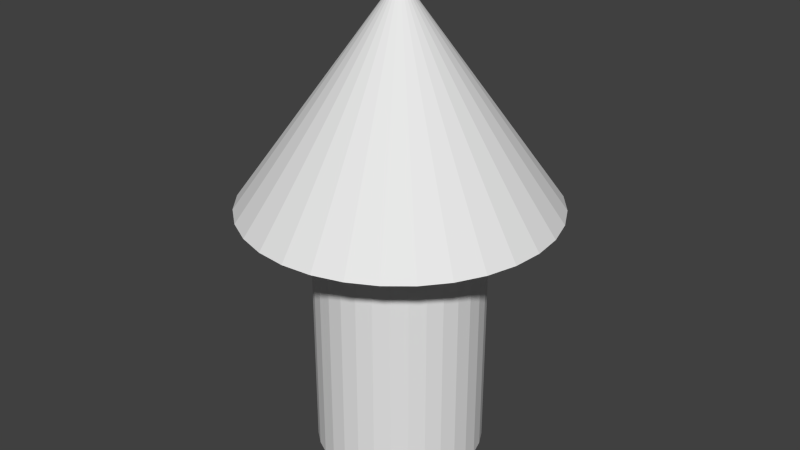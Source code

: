 # Source: arrow.blend  (saved by Blender 2.68.0; exported with 4.5.12 LTS)
import bpy
from mathutils import Matrix  # noqa: F401  (used for matrix-valued properties, if any)

bpy.ops.wm.read_factory_settings(use_empty=True)
scene = bpy.context.scene
scene.name = 'Scene'

# ---- collections
col_collection_1 = bpy.data.collections.new('Collection 1'); scene.collection.children.link(col_collection_1)

# ---- world
world_world = bpy.data.worlds.new('World'); scene.world = world_world
world_world.color = (0.05088, 0.05088, 0.05088)
world_world.use_sun_shadow = False
world_world.sun_shadow_jitter_overblur = 0.0
world_world.cycles.sampling_method = 'MANUAL'
world_world.cycles.sample_map_resolution = 256

# ---- meshes
me_cylinder = bpy.data.meshes.new('Cylinder')
me_cylinder.from_pydata([(0.0, 1.0, -2.074), (0.0, 1.0, 1.0), (0.1951, 0.9808, -2.074), (0.1951, 0.9808, 1.0), (0.3827, 0.9239, -2.074), (0.3827, 0.9239, 1.0), (0.5556, 0.8315, -2.074), (0.5556, 0.8315, 1.0), (0.7071, 0.7071, -2.074), (0.7071, 0.7071, 1.0), (0.8315, 0.5556, -2.074), (0.8315, 0.5556, 1.0), (0.9239, 0.3827, -2.074), (0.9239, 0.3827, 1.0), (0.9808, 0.1951, -2.074), (0.9808, 0.1951, 1.0), (1.0, 7.55e-08, -2.074), (1.0, 7.55e-08, 1.0), (0.9808, -0.1951, -2.074), (0.9808, -0.1951, 1.0), (0.9239, -0.3827, -2.074), (0.9239, -0.3827, 1.0), (0.8315, -0.5556, -2.074), (0.8315, -0.5556, 1.0), (0.7071, -0.7071, -2.074), (0.7071, -0.7071, 1.0), (0.5556, -0.8315, -2.074), (0.5556, -0.8315, 1.0), (0.3827, -0.9239, -2.074), (0.3827, -0.9239, 1.0), (0.1951, -0.9808, -2.074), (0.1951, -0.9808, 1.0), (-3.258e-07, -1.0, -2.074), (-3.258e-07, -1.0, 1.0), (-0.1951, -0.9808, -2.074), (-0.1951, -0.9808, 1.0), (-0.3827, -0.9239, -2.074), (-0.3827, -0.9239, 1.0), (-0.5556, -0.8315, -2.074), (-0.5556, -0.8315, 1.0), (-0.7071, -0.7071, -2.074), (-0.7071, -0.7071, 1.0), (-0.8315, -0.5556, -2.074), (-0.8315, -0.5556, 1.0), (-0.9239, -0.3827, -2.074), (-0.9239, -0.3827, 1.0), (-0.9808, -0.1951, -2.074), (-0.9808, -0.1951, 1.0), (-1.0, 9.656e-07, -2.074), (-1.0, 9.656e-07, 1.0), (-0.9808, 0.1951, -2.074), (-0.9808, 0.1951, 1.0), (-0.9239, 0.3827, -2.074), (-0.9239, 0.3827, 1.0), (-0.8315, 0.5556, -2.074), (-0.8315, 0.5556, 1.0), (-0.7071, 0.7071, -2.074), (-0.7071, 0.7071, 1.0), (-0.5556, 0.8315, -2.074), (-0.5556, 0.8315, 1.0), (-0.3827, 0.9239, -2.074), (-0.3827, 0.9239, 1.0), (-0.1951, 0.9808, -2.074), (-0.1951, 0.9808, 1.0), (-9.902e-08, 1.834, 1.0), (0.3578, 1.799, 1.0), (0.7018, 1.694, 1.0), (1.019, 1.525, 1.0), (1.297, 1.297, 1.0), (1.525, 1.019, 1.0), (1.694, 0.7018, 1.0), (1.799, 0.3578, 1.0), (1.834, -9.919e-08, 1.0), (1.799, -0.3578, 1.0), (1.694, -0.7018, 1.0), (1.525, -1.019, 1.0), (1.297, -1.297, 1.0), (1.019, -1.525, 1.0), (0.7018, -1.694, 1.0), (0.3578, -1.799, 1.0), (-6.966e-07, -1.834, 1.0), (-0.3578, -1.799, 1.0), (-0.7018, -1.694, 1.0), (-1.019, -1.525, 1.0), (-1.297, -1.297, 1.0), (-1.525, -1.019, 1.0), (-1.694, -0.7018, 1.0), (-1.799, -0.3578, 1.0), (-1.834, 1.533e-06, 1.0), (-1.799, 0.3578, 1.0), (-1.694, 0.7018, 1.0), (-1.525, 1.019, 1.0), (-1.297, 1.297, 1.0), (-1.019, 1.525, 1.0), (-0.7018, 1.694, 1.0), (-0.3578, 1.799, 1.0), (8.532e-08, 0.01874, 3.523), (0.003657, 0.01838, 3.523), (0.007173, 0.01732, 3.523), (0.01041, 0.01558, 3.523), (0.01325, 0.01325, 3.523), (0.01558, 0.01041, 3.523), (0.01732, 0.007173, 3.523), (0.01838, 0.003657, 3.523), (0.01874, 3.022e-07, 3.523), (0.01838, -0.003656, 3.523), (0.01732, -0.007172, 3.523), (0.01558, -0.01041, 3.523), (0.01325, -0.01325, 3.523), (0.01041, -0.01558, 3.523), (0.007173, -0.01732, 3.523), (0.003657, -0.01838, 3.523), (7.921e-08, -0.01874, 3.523), (-0.003657, -0.01838, 3.523), (-0.007173, -0.01732, 3.523), (-0.01041, -0.01558, 3.523), (-0.01325, -0.01325, 3.523), (-0.01558, -0.01041, 3.523), (-0.01732, -0.007172, 3.523), (-0.01838, -0.003656, 3.523), (-0.01874, 3.188e-07, 3.523), (-0.01838, 0.003657, 3.523), (-0.01732, 0.007173, 3.523), (-0.01558, 0.01041, 3.523), (-0.01325, 0.01325, 3.523), (-0.01041, 0.01558, 3.523), (-0.007173, 0.01732, 3.523), (-0.003657, 0.01838, 3.523)], [], [(0, 1, 3, 2), (2, 3, 5, 4), (4, 5, 7, 6), (6, 7, 9, 8), (8, 9, 11, 10), (10, 11, 13, 12), (12, 13, 15, 14), (14, 15, 17, 16), (16, 17, 19, 18), (18, 19, 21, 20), (20, 21, 23, 22), (22, 23, 25, 24), (24, 25, 27, 26), (26, 27, 29, 28), (28, 29, 31, 30), (30, 31, 33, 32), (32, 33, 35, 34), (34, 35, 37, 36), (36, 37, 39, 38), (38, 39, 41, 40), (40, 41, 43, 42), (42, 43, 45, 44), (44, 45, 47, 46), (46, 47, 49, 48), (48, 49, 51, 50), (50, 51, 53, 52), (52, 53, 55, 54), (54, 55, 57, 56), (56, 57, 59, 58), (58, 59, 61, 60), (19, 17, 72, 73), (62, 63, 1, 0), (60, 61, 63, 62), (0, 2, 4, 6, 8, 10, 12, 14, 16, 18, 20, 22, 24, 26, 28, 30, 32, 34, 36, 38, 40, 42, 44, 46, 48, 50, 52, 54, 56, 58, 60, 62), (94, 93, 125, 126), (17, 15, 71, 72), (15, 13, 70, 71), (13, 11, 69, 70), (11, 9, 68, 69), (9, 7, 67, 68), (7, 5, 66, 67), (5, 3, 65, 66), (1, 63, 95, 64), (63, 61, 94, 95), (61, 59, 93, 94), (59, 57, 92, 93), (57, 55, 91, 92), (55, 53, 90, 91), (53, 51, 89, 90), (51, 49, 88, 89), (49, 47, 87, 88), (47, 45, 86, 87), (3, 1, 64, 65), (45, 43, 85, 86), (43, 41, 84, 85), (41, 39, 83, 84), (39, 37, 82, 83), (37, 35, 81, 82), (35, 33, 80, 81), (33, 31, 79, 80), (31, 29, 78, 79), (29, 27, 77, 78), (27, 25, 76, 77), (25, 23, 75, 76), (23, 21, 74, 75), (21, 19, 73, 74), (97, 96, 127, 126, 125, 124, 123, 122, 121, 120, 119, 118, 117, 116, 115, 114, 113, 112, 111, 110, 109, 108, 107, 106, 105, 104, 103, 102, 101, 100, 99, 98), (91, 90, 122, 123), (88, 87, 119, 120), (85, 84, 116, 117), (82, 81, 113, 114), (79, 78, 110, 111), (76, 75, 107, 108), (73, 72, 104, 105), (70, 69, 101, 102), (67, 66, 98, 99), (64, 95, 127, 96), (93, 92, 124, 125), (90, 89, 121, 122), (87, 86, 118, 119), (84, 83, 115, 116), (81, 80, 112, 113), (78, 77, 109, 110), (75, 74, 106, 107), (72, 71, 103, 104), (69, 68, 100, 101), (66, 65, 97, 98), (95, 94, 126, 127), (92, 91, 123, 124), (89, 88, 120, 121), (86, 85, 117, 118), (83, 82, 114, 115), (80, 79, 111, 112), (77, 76, 108, 109), (74, 73, 105, 106), (71, 70, 102, 103), (68, 67, 99, 100), (65, 64, 96, 97)])
_uv = me_cylinder.uv_layers.new(name='UVMap')
_uv.uv.foreach_set('vector', [0.9285, 0.7142, 0.9275, 0.3887, 0.9479, 0.3886, 0.9489, 0.7142, 0.9489, 0.7142, 0.9479, 0.3886, 0.9671, 0.3885, 0.9681, 0.7141, 0.9681, 0.7141, 0.9671, 0.3885, 0.9843, 0.3885, 0.9853, 0.714, 0.9853, 0.714, 0.9843, 0.3885, 0.999, 0.3884, 1.0, 0.714, 0.9921, 0.0, 0.9931, 0.3256, 0.9758, 0.3256, 0.9748, 5.295e-05, 0.9748, 5.295e-05, 0.9758, 0.3256, 0.9566, 0.3257, 0.9556, 0.0001118, 0.9556, 0.0001118, 0.9566, 0.3257, 0.9363, 0.3257, 0.9353, 0.0001743, 0.9353, 0.0001743, 0.9363, 0.3257, 0.9155, 0.3258, 0.9145, 0.0002379, 0.9145, 0.0002379, 0.9155, 0.3258, 0.8951, 0.3259, 0.8941, 0.0003004, 0.8941, 0.0003004, 0.8951, 0.3259, 0.876, 0.3259, 0.875, 0.0003592, 0.875, 0.0003592, 0.876, 0.3259, 0.8587, 0.326, 0.8577, 0.0004122, 0.8577, 0.0004122, 0.8587, 0.326, 0.844, 0.326, 0.843, 0.0004572, 0.01316, 0.7126, 0.01216, 0.387, 0.02684, 0.387, 0.02784, 0.7125, 0.02784, 0.7125, 0.02684, 0.387, 0.04411, 0.3869, 0.0451, 0.7125, 0.0451, 0.7125, 0.04411, 0.3869, 0.06329, 0.3869, 0.06428, 0.7124, 0.06428, 0.7124, 0.06329, 0.3869, 0.08365, 0.3868, 0.08465, 0.7124, 0.08465, 0.7124, 0.08365, 0.3868, 0.1044, 0.3867, 0.1054, 0.7123, 0.1054, 0.7123, 0.1044, 0.3867, 0.1248, 0.3867, 0.1258, 0.7122, 0.1258, 0.7122, 0.1248, 0.3867, 0.144, 0.3866, 0.145, 0.7122, 0.145, 0.7122, 0.144, 0.3866, 0.1612, 0.3866, 0.1622, 0.7121, 0.7453, 0.6832, 0.7463, 1.009, 0.729, 1.009, 0.728, 0.6833, 0.728, 0.6833, 0.729, 1.009, 0.7098, 1.009, 0.7088, 0.6834, 0.7088, 0.6834, 0.7098, 1.009, 0.6895, 1.009, 0.6885, 0.6834, 0.6885, 0.6834, 0.6895, 1.009, 0.6687, 1.009, 0.6677, 0.6835, 0.6677, 0.6835, 0.6687, 1.009, 0.6484, 1.009, 0.6474, 0.6835, 0.6474, 0.6835, 0.6484, 1.009, 0.6292, 1.009, 0.6282, 0.6836, 0.6282, 0.6836, 0.6292, 1.009, 0.6119, 1.009, 0.6109, 0.6837, 0.8363, 0.7145, 0.8353, 0.3889, 0.8499, 0.3889, 0.8509, 0.7145, 0.8509, 0.7145, 0.8499, 0.3889, 0.8672, 0.3888, 0.8682, 0.7144, 0.8682, 0.7144, 0.8672, 0.3888, 0.8864, 0.3888, 0.8874, 0.7143, 0.1625, 0.09194, 0.1434, 0.09988, 0.1017, 0.022, 0.1369, 0.007428, 0.9078, 0.7143, 0.9068, 0.3887, 0.9275, 0.3887, 0.9285, 0.7142, 0.8874, 0.7143, 0.8864, 0.3888, 0.9068, 0.3887, 0.9078, 0.7143, 0.1993, 0.7196, 0.214, 0.7049, 0.2312, 0.6934, 0.2504, 0.6854, 0.2708, 0.6814, 0.2915, 0.6814, 0.3119, 0.6854, 0.3311, 0.6934, 0.3484, 0.7049, 0.363, 0.7196, 0.3746, 0.7368, 0.3825, 0.756, 0.3866, 0.7764, 0.3866, 0.7971, 0.3825, 0.8175, 0.3746, 0.8367, 0.363, 0.854, 0.3484, 0.8686, 0.3311, 0.8802, 0.3119, 0.8881, 0.2915, 0.8922, 0.2708, 0.8922, 0.2504, 0.8881, 0.2312, 0.8802, 0.214, 0.8686, 0.1993, 0.854, 0.1878, 0.8367, 0.1798, 0.8175, 0.1758, 0.7971, 0.1758, 0.7764, 0.1798, 0.756, 0.1878, 0.7368, 0.7822, 0.07428, 0.8142, 0.08883, 0.6212, 0.2947, 0.6208, 0.2945, 0.1434, 0.09988, 0.1261, 0.1114, 0.07007, 0.04315, 0.1017, 0.022, 0.1261, 0.1114, 0.1114, 0.1261, 0.04315, 0.07007, 0.07007, 0.04315, 0.1114, 0.1261, 0.09988, 0.1434, 0.022, 0.1017, 0.04315, 0.07007, 0.09988, 0.1434, 0.09194, 0.1625, 0.007428, 0.1369, 0.022, 0.1017, 0.09194, 0.1625, 0.08789, 0.1829, 0.0, 0.1742, 0.007428, 0.1369, 0.08789, 0.1829, 0.08789, 0.2037, 0.0, 0.2123, 0.0, 0.1742, 0.08789, 0.2037, 0.09194, 0.224, 0.007428, 0.2497, 0.0, 0.2123, 0.09988, 0.2432, 0.1114, 0.2605, 0.04315, 0.3165, 0.022, 0.2848, 0.1114, 0.2605, 0.1261, 0.2751, 0.07007, 0.3434, 0.04315, 0.3165, 0.1261, 0.2751, 0.1434, 0.2867, 0.1017, 0.3646, 0.07007, 0.3434, 0.1434, 0.2867, 0.1625, 0.2946, 0.1369, 0.3791, 0.1017, 0.3646, 0.1625, 0.2946, 0.1829, 0.2987, 0.1742, 0.3866, 0.1369, 0.3791, 0.1829, 0.2987, 0.2037, 0.2987, 0.2123, 0.3866, 0.1742, 0.3866, 0.2037, 0.2987, 0.224, 0.2946, 0.2497, 0.3791, 0.2123, 0.3866, 0.224, 0.2946, 0.2432, 0.2867, 0.2848, 0.3646, 0.2497, 0.3791, 0.2432, 0.2867, 0.2605, 0.2751, 0.3165, 0.3434, 0.2848, 0.3646, 0.2605, 0.2751, 0.2751, 0.2605, 0.3434, 0.3165, 0.3165, 0.3434, 0.09194, 0.224, 0.09988, 0.2432, 0.022, 0.2848, 0.007428, 0.2497, 0.2751, 0.2605, 0.2867, 0.2432, 0.3646, 0.2848, 0.3434, 0.3165, 0.2867, 0.2432, 0.2946, 0.224, 0.3791, 0.2497, 0.3646, 0.2848, 0.2946, 0.224, 0.2987, 0.2037, 0.3866, 0.2123, 0.3791, 0.2497, 0.2987, 0.2037, 0.2987, 0.1829, 0.3866, 0.1742, 0.3866, 0.2123, 0.2987, 0.1829, 0.2946, 0.1625, 0.3791, 0.1369, 0.3866, 0.1742, 0.2946, 0.1625, 0.2867, 0.1434, 0.3646, 0.1017, 0.3791, 0.1369, 0.2867, 0.1434, 0.2751, 0.1261, 0.3434, 0.07007, 0.3646, 0.1017, 0.2751, 0.1261, 0.2605, 0.1114, 0.3165, 0.04315, 0.3434, 0.07007, 0.2605, 0.1114, 0.2432, 0.09988, 0.2848, 0.022, 0.3165, 0.04315, 0.2432, 0.09988, 0.224, 0.09194, 0.2497, 0.007428, 0.2848, 0.022, 0.224, 0.09194, 0.2037, 0.08789, 0.2123, 0.0, 0.2497, 0.007428, 0.2037, 0.08789, 0.1829, 0.08789, 0.1742, 3.787e-08, 0.2123, 0.0, 0.1829, 0.08789, 0.1625, 0.09194, 0.1369, 0.007428, 0.1742, 3.787e-08, 0.4261, 0.1953, 0.4259, 0.1956, 0.4256, 0.1959, 0.4252, 0.1961, 0.4248, 0.1962, 0.4245, 0.1962, 0.4241, 0.1962, 0.4237, 0.1961, 0.4233, 0.1959, 0.423, 0.1956, 0.4228, 0.1953, 0.4226, 0.195, 0.4225, 0.1946, 0.4225, 0.1942, 0.4225, 0.1938, 0.4226, 0.1935, 0.4228, 0.1931, 0.423, 0.1928, 0.4233, 0.1926, 0.4237, 0.1924, 0.4241, 0.1923, 0.4245, 0.1922, 0.4248, 0.1923, 0.4252, 0.1924, 0.4256, 0.1926, 0.4259, 0.1928, 0.4261, 0.1931, 0.4263, 0.1935, 0.4264, 0.1938, 0.4264, 0.1942, 0.4264, 0.1946, 0.4263, 0.195, 0.1622, 0.3866, 0.191, 0.3997, 0.163, 0.6805, 0.1627, 0.6803, 0.2571, 0.4297, 0.2917, 0.4454, 0.164, 0.6809, 0.1637, 0.6808, 0.3577, 0.4754, 0.3866, 0.4885, 0.165, 0.6814, 0.1647, 0.6812, 0.4474, 0.4161, 0.4814, 0.4315, 0.388, 0.6826, 0.3877, 0.6825, 0.5501, 0.4627, 0.5821, 0.4773, 0.389, 0.6831, 0.3887, 0.683, 0.4245, 0.0, 0.4623, 0.003732, 0.4248, 0.1923, 0.4245, 0.1922, 0.6718, 0.4627, 0.7058, 0.4473, 0.8335, 0.6828, 0.8331, 0.683, 0.7744, 0.4161, 0.8064, 0.4015, 0.8345, 0.6823, 0.8342, 0.6825, 0.6187, 0.0, 0.6475, 0.01309, 0.6195, 0.2939, 0.6192, 0.2938, 0.7135, 0.04309, 0.7482, 0.05884, 0.6205, 0.2944, 0.6201, 0.2942, 0.8142, 0.08883, 0.843, 0.1019, 0.6214, 0.2948, 0.6212, 0.2947, 0.191, 0.3997, 0.2231, 0.4142, 0.1633, 0.6806, 0.163, 0.6805, 0.2917, 0.4454, 0.3257, 0.4609, 0.1644, 0.6811, 0.164, 0.6809, 0.3866, 0.3884, 0.4154, 0.4015, 0.3873, 0.6823, 0.387, 0.6822, 0.4814, 0.4315, 0.5161, 0.4473, 0.3884, 0.6828, 0.388, 0.6826, 0.5821, 0.4773, 0.6109, 0.4904, 0.3893, 0.6832, 0.389, 0.6831, 0.6109, 0.4904, 0.6397, 0.4773, 0.8328, 0.6831, 0.8325, 0.6832, 0.7058, 0.4473, 0.7404, 0.4315, 0.8338, 0.6826, 0.8335, 0.6828, 0.8064, 0.4015, 0.8353, 0.3884, 0.8348, 0.6822, 0.8345, 0.6823, 0.6475, 0.01309, 0.6795, 0.02764, 0.6198, 0.294, 0.6195, 0.2939, 0.7482, 0.05884, 0.7822, 0.07428, 0.6208, 0.2945, 0.6205, 0.2944, 0.4245, 0.3884, 0.3866, 0.3847, 0.4241, 0.1962, 0.4245, 0.1962, 0.2231, 0.4142, 0.2571, 0.4297, 0.1637, 0.6808, 0.1633, 0.6806, 0.3257, 0.4609, 0.3577, 0.4754, 0.1647, 0.6812, 0.1644, 0.6811, 0.4154, 0.4015, 0.4474, 0.4161, 0.3877, 0.6825, 0.3873, 0.6823, 0.5161, 0.4473, 0.5501, 0.4627, 0.3887, 0.683, 0.3884, 0.6828, 0.3866, 0.003732, 0.4245, 0.0, 0.4245, 0.1922, 0.4241, 0.1923, 0.6397, 0.4773, 0.6718, 0.4627, 0.8331, 0.683, 0.8328, 0.6831, 0.7404, 0.4315, 0.7744, 0.4161, 0.8342, 0.6825, 0.8338, 0.6826, 0.6187, 0.1942, 0.6149, 0.2321, 0.4264, 0.1946, 0.4264, 0.1942, 0.6795, 0.02764, 0.7135, 0.04309, 0.6201, 0.2942, 0.6198, 0.294])
me_cylinder.use_remesh_preserve_volume = False
me_cylinder.use_remesh_preserve_attributes = False
me_cylinder.use_mirror_vertex_groups = False
me_cylinder.update()
arm_armature = bpy.data.armatures.new('Armature')  # bones are not reproduced

# ---- objects
ob_armature = bpy.data.objects.new('Armature', arm_armature)
ob_cylinder = bpy.data.objects.new('Cylinder', me_cylinder)

# ---- transforms, parenting, visibility, modifiers, constraints
ob_armature.location = (-0.04464, 0.22, 0.3199)
ob_armature.scale = (1.968, 1.968, 1.968)
ob_armature.show_in_front = True
ob_armature.lineart.crease_threshold = 0.0
ob_cylinder.parent = ob_armature
ob_cylinder.matrix_parent_inverse = Matrix(((0.5081, 0.0, 0.0, 0.02268), (0.0, 0.5081, 0.0, -0.1118), (0.0, 0.0, 0.5081, -0.1625), (0.0, 0.0, 0.0, 1.0)))
ob_cylinder.location = (0.0, 0.0, 0.7803)
ob_cylinder.lineart.crease_threshold = 0.0
_vg = ob_cylinder.vertex_groups.new(name='Bone')
for _i, _w in zip([0, 1, 2, 3, 4, 5, 6, 7, 8, 9, 10, 11, 12, 13, 14, 15, 16, 17, 18, 19, 20, 21, 22, 23, 24, 25, 26, 27, 28, 29, 30, 31, 32, 33, 34, 35, 36, 37, 38, 39, 40, 41, 42, 43, 44, 45, 46, 47, 48, 49, 50, 51, 52, 53, 54, 55, 56, 57, 58, 59, 60, 61, 62, 63, 64, 65, 66, 67, 68, 69, 70, 71, 72, 73, 74, 75, 76, 77, 78, 79, 80, 81, 82, 83, 84, 85, 86, 87, 88, 89, 90, 91, 92, 93, 94, 95, 96, 97, 98, 99, 100, 101, 102, 103, 104, 105, 106, 107, 108, 109, 110, 111, 112, 113, 114, 115, 116, 117, 118, 119, 120, 121, 122, 123, 124, 125, 126, 127], [0.9955, 0.9771, 0.9954, 0.975, 0.9953, 0.9725, 0.9951, 0.9695, 0.9949, 0.966, 0.9947, 0.9624, 0.9945, 0.959, 0.9942, 0.9561, 0.994, 0.9538, 0.9938, 0.9521, 0.9936, 0.951, 0.9934, 0.9504, 0.9933, 0.9503, 0.9932, 0.9509, 0.9932, 0.952, 0.9932, 0.9533, 0.9933, 0.9548, 0.9935, 0.9566, 0.9937, 0.9586, 0.994, 0.9607, 0.9942, 0.9626, 0.9945, 0.9645, 0.9948, 0.9664, 0.995, 0.9684, 0.9952, 0.9705, 0.9954, 0.9728, 0.9956, 0.9751, 0.9957, 0.9769, 0.9958, 0.9782, 0.9958, 0.979, 0.9957, 0.9792, 0.9956, 0.9786, 0.8745, 0.8632, 0.8563, 0.8538, 0.8369, 0.8243, 0.816, 0.812, 0.8123, 0.8171, 0.8266, 0.8248, 0.8281, 0.8365, 0.8503, 0.8567, 0.8566, 0.8622, 0.8736, 0.8797, 0.8807, 0.8765, 0.878, 0.873, 0.8736, 0.8797, 0.8913, 0.8948, 0.8899, 0.8901, 0.8951, 0.8902, 0.7386, 0.7386, 0.7386, 0.7386, 0.7386, 0.7385, 0.7385, 0.7385, 0.7385, 0.7385, 0.7385, 0.7385, 0.7385, 0.7385, 0.7385, 0.7385, 0.7386, 0.7386, 0.7386, 0.7386, 0.7386, 0.7386, 0.7386, 0.7386, 0.7386, 0.7386, 0.7386, 0.7386, 0.7386, 0.7386, 0.7386, 0.7386]): _vg.add([_i], _w, 'REPLACE')
_m = ob_cylinder.modifiers.new('Armature', 'ARMATURE')
_m.object = ob_armature

# ---- collection membership
col_collection_1.objects.link(ob_armature)
col_collection_1.objects.link(ob_cylinder)

# ---- scene / render settings (as saved in the file)
scene.frame_start = 1; scene.frame_end = 40; scene.frame_set(40)
scene.render.engine = 'BLENDER_EEVEE_NEXT'
scene.render.image_settings.color_mode = 'RGB'
scene.render.image_settings.compression = 90
scene.render.resolution_percentage = 50
scene.render.dither_intensity = 0.0
scene.cycles.use_denoising = False
scene.cycles.samples = 10
scene.cycles.sampling_pattern = 'TABULATED_SOBOL'
scene.cycles.light_sampling_threshold = 0.0
scene.cycles.use_adaptive_sampling = False
scene.cycles.use_light_tree = False
scene.cycles.blur_glossy = 0.0
scene.cycles.volume_bounces = 1
scene.cycles.pixel_filter_type = 'GAUSSIAN'
scene.cycles.sample_clamp_indirect = 0.0
scene.view_settings.view_transform = 'Standard'
bpy.context.view_layer.update()

# ---- added for rendering (the .blend has no active camera and no usable light): camera, sun
cam_auto = bpy.data.cameras.new('AutoCamera')
cam_auto.lens = 50.0
cam_auto.sensor_width = 36.0
cam_auto.clip_end = 1000.0
ob_auto_camera = bpy.data.objects.new('AutoCamera', cam_auto)
scene.collection.objects.link(ob_auto_camera)
ob_auto_camera.location = (7.06072, -8.47286, 7.15362)
ob_auto_camera.rotation_euler = (1.09748, -7.21219e-08, 0.694738)
scene.camera = ob_auto_camera
light_auto_sun = bpy.data.lights.new('AutoSun', 'SUN')
light_auto_sun.energy = 3.0
light_auto_sun.angle = 0.0523599
ob_auto_sun = bpy.data.objects.new('AutoSun', light_auto_sun)
scene.collection.objects.link(ob_auto_sun)
ob_auto_sun.rotation_euler = (0.872665, 0.174533, 0.523599)
bpy.context.view_layer.update()

